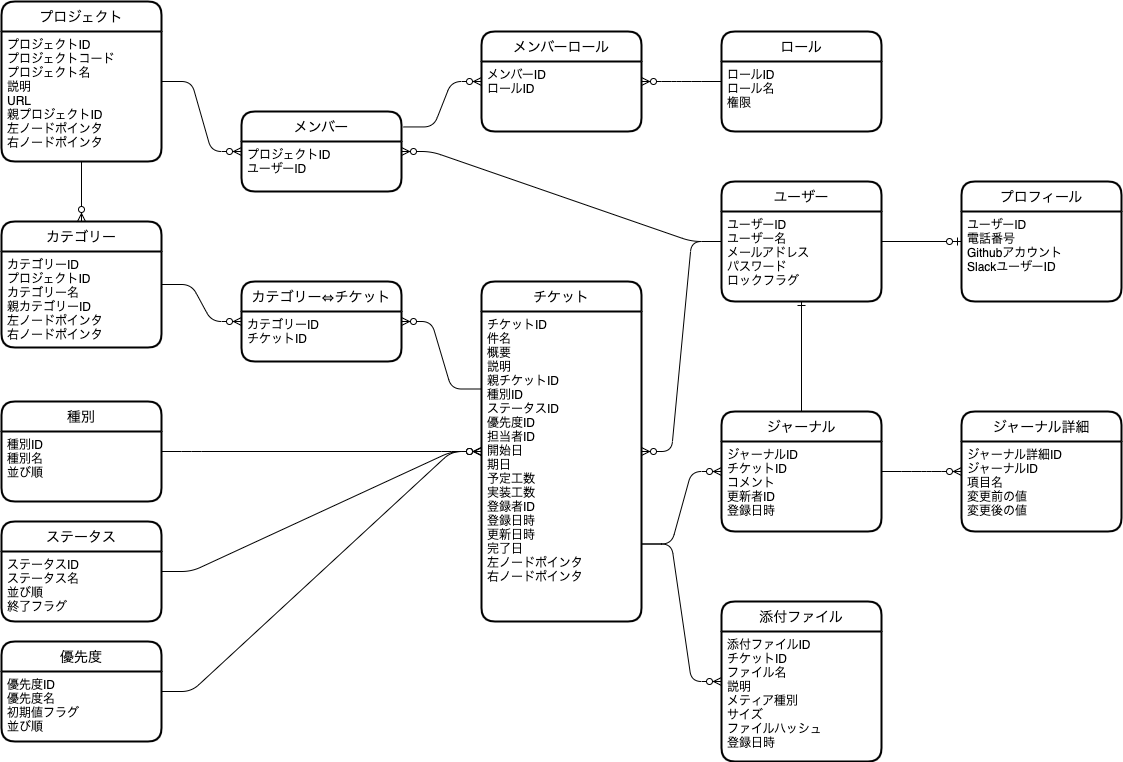

The diagram above was exported from draw.io. Its source (the exported page's mxGraphModel, read from the mxfile embedded in the PNG):
<mxGraphModel dx="1267" dy="879" grid="1" gridSize="10" guides="1" tooltips="1" connect="1" arrows="1" fold="1" page="1" pageScale="1" pageWidth="1169" pageHeight="827" math="0" shadow="0">
  <root>
    <mxCell id="0" />
    <mxCell id="1" parent="0" />
    <mxCell id="23" value="ステータス" style="swimlane;childLayout=stackLayout;horizontal=1;startSize=30;horizontalStack=0;rounded=1;fontSize=14;fontStyle=0;strokeWidth=2;resizeParent=0;resizeLast=1;shadow=0;dashed=0;align=center;" vertex="1" parent="1">
      <mxGeometry x="40" y="560" width="160" height="100" as="geometry" />
    </mxCell>
    <mxCell id="24" value="ステータスID&#10;ステータス名&#10;並び順&#10;終了フラグ" style="align=left;strokeColor=none;fillColor=none;spacingLeft=4;fontSize=12;verticalAlign=top;resizable=0;rotatable=0;part=1;" vertex="1" parent="23">
      <mxGeometry y="30" width="160" height="70" as="geometry" />
    </mxCell>
    <mxCell id="25" value="種別" style="swimlane;childLayout=stackLayout;horizontal=1;startSize=30;horizontalStack=0;rounded=1;fontSize=14;fontStyle=0;strokeWidth=2;resizeParent=0;resizeLast=1;shadow=0;dashed=0;align=center;" vertex="1" parent="1">
      <mxGeometry x="40" y="440" width="160" height="100" as="geometry" />
    </mxCell>
    <mxCell id="26" value="種別ID&#10;種別名&#10;並び順" style="align=left;strokeColor=none;fillColor=none;spacingLeft=4;fontSize=12;verticalAlign=top;resizable=0;rotatable=0;part=1;" vertex="1" parent="25">
      <mxGeometry y="30" width="160" height="70" as="geometry" />
    </mxCell>
    <mxCell id="27" value="優先度" style="swimlane;childLayout=stackLayout;horizontal=1;startSize=30;horizontalStack=0;rounded=1;fontSize=14;fontStyle=0;strokeWidth=2;resizeParent=0;resizeLast=1;shadow=0;dashed=0;align=center;" vertex="1" parent="1">
      <mxGeometry x="40" y="680" width="160" height="100" as="geometry" />
    </mxCell>
    <mxCell id="28" value="優先度ID&#10;優先度名&#10;初期値フラグ&#10;並び順" style="align=left;strokeColor=none;fillColor=none;spacingLeft=4;fontSize=12;verticalAlign=top;resizable=0;rotatable=0;part=1;" vertex="1" parent="27">
      <mxGeometry y="30" width="160" height="70" as="geometry" />
    </mxCell>
    <mxCell id="29" value="ユーザー" style="swimlane;childLayout=stackLayout;horizontal=1;startSize=30;horizontalStack=0;rounded=1;fontSize=14;fontStyle=0;strokeWidth=2;resizeParent=0;resizeLast=1;shadow=0;dashed=0;align=center;" vertex="1" parent="1">
      <mxGeometry x="760" y="220" width="160" height="120" as="geometry" />
    </mxCell>
    <mxCell id="30" value="ユーザーID&#10;ユーザー名&#10;メールアドレス&#10;パスワード&#10;ロックフラグ" style="align=left;strokeColor=none;fillColor=none;spacingLeft=4;fontSize=12;verticalAlign=top;resizable=0;rotatable=0;part=1;" vertex="1" parent="29">
      <mxGeometry y="30" width="160" height="90" as="geometry" />
    </mxCell>
    <mxCell id="31" value="プロフィール" style="swimlane;childLayout=stackLayout;horizontal=1;startSize=30;horizontalStack=0;rounded=1;fontSize=14;fontStyle=0;strokeWidth=2;resizeParent=0;resizeLast=1;shadow=0;dashed=0;align=center;" vertex="1" parent="1">
      <mxGeometry x="1000" y="220" width="160" height="120" as="geometry" />
    </mxCell>
    <mxCell id="32" value="ユーザーID&#10;電話番号&#10;Githubアカウント&#10;SlackユーザーID" style="align=left;strokeColor=none;fillColor=none;spacingLeft=4;fontSize=12;verticalAlign=top;resizable=0;rotatable=0;part=1;" vertex="1" parent="31">
      <mxGeometry y="30" width="160" height="90" as="geometry" />
    </mxCell>
    <mxCell id="35" value="プロジェクト" style="swimlane;childLayout=stackLayout;horizontal=1;startSize=30;horizontalStack=0;rounded=1;fontSize=14;fontStyle=0;strokeWidth=2;resizeParent=0;resizeLast=1;shadow=0;dashed=0;align=center;" vertex="1" parent="1">
      <mxGeometry x="40" y="40" width="160" height="160" as="geometry" />
    </mxCell>
    <mxCell id="36" value="プロジェクトID&#10;プロジェクトコード&#10;プロジェクト名&#10;説明&#10;URL&#10;親プロジェクトID&#10;左ノードポインタ&#10;右ノードポインタ" style="align=left;strokeColor=none;fillColor=none;spacingLeft=4;fontSize=12;verticalAlign=top;resizable=0;rotatable=0;part=1;" vertex="1" parent="35">
      <mxGeometry y="30" width="160" height="130" as="geometry" />
    </mxCell>
    <mxCell id="37" value="メンバー" style="swimlane;childLayout=stackLayout;horizontal=1;startSize=30;horizontalStack=0;rounded=1;fontSize=14;fontStyle=0;strokeWidth=2;resizeParent=0;resizeLast=1;shadow=0;dashed=0;align=center;" vertex="1" parent="1">
      <mxGeometry x="280" y="150" width="160" height="80" as="geometry" />
    </mxCell>
    <mxCell id="38" value="プロジェクトID&#10;ユーザーID" style="align=left;strokeColor=none;fillColor=none;spacingLeft=4;fontSize=12;verticalAlign=top;resizable=0;rotatable=0;part=1;" vertex="1" parent="37">
      <mxGeometry y="30" width="160" height="50" as="geometry" />
    </mxCell>
    <mxCell id="39" value="チケット" style="swimlane;childLayout=stackLayout;horizontal=1;startSize=30;horizontalStack=0;rounded=1;fontSize=14;fontStyle=0;strokeWidth=2;resizeParent=0;resizeLast=1;shadow=0;dashed=0;align=center;" vertex="1" parent="1">
      <mxGeometry x="520" y="320" width="160" height="340" as="geometry" />
    </mxCell>
    <mxCell id="40" value="チケットID&#10;件名&#10;概要&#10;説明&#10;親チケットID&#10;種別ID&#10;ステータスID&#10;優先度ID&#10;担当者ID&#10;開始日&#10;期日&#10;予定工数&#10;実装工数&#10;登録者ID&#10;登録日時&#10;更新日時&#10;完了日&#10;左ノードポインタ&#10;右ノードポインタ" style="align=left;strokeColor=none;fillColor=none;spacingLeft=4;fontSize=12;verticalAlign=top;resizable=0;rotatable=0;part=1;" vertex="1" parent="39">
      <mxGeometry y="30" width="160" height="310" as="geometry" />
    </mxCell>
    <mxCell id="41" value="" style="edgeStyle=entityRelationEdgeStyle;fontSize=12;html=1;endArrow=ERzeroToMany;endFill=1;" edge="1" parent="1" source="25" target="39">
      <mxGeometry width="100" height="100" relative="1" as="geometry">
        <mxPoint x="410" y="350" as="sourcePoint" />
        <mxPoint x="510" y="250" as="targetPoint" />
      </mxGeometry>
    </mxCell>
    <mxCell id="42" value="" style="edgeStyle=entityRelationEdgeStyle;fontSize=12;html=1;endArrow=ERzeroToMany;endFill=1;" edge="1" parent="1" source="23" target="39">
      <mxGeometry width="100" height="100" relative="1" as="geometry">
        <mxPoint x="410" y="350" as="sourcePoint" />
        <mxPoint x="510" y="250" as="targetPoint" />
      </mxGeometry>
    </mxCell>
    <mxCell id="43" value="" style="edgeStyle=entityRelationEdgeStyle;fontSize=12;html=1;endArrow=ERzeroToMany;endFill=1;" edge="1" parent="1" source="27" target="39">
      <mxGeometry width="100" height="100" relative="1" as="geometry">
        <mxPoint x="410" y="350" as="sourcePoint" />
        <mxPoint x="510" y="250" as="targetPoint" />
      </mxGeometry>
    </mxCell>
    <mxCell id="44" value="" style="fontSize=12;html=1;endArrow=ERzeroToOne;endFill=1;" edge="1" parent="1" source="29" target="31">
      <mxGeometry width="100" height="100" relative="1" as="geometry">
        <mxPoint x="560" y="390" as="sourcePoint" />
        <mxPoint x="660" y="290" as="targetPoint" />
      </mxGeometry>
    </mxCell>
    <mxCell id="45" value="" style="edgeStyle=entityRelationEdgeStyle;fontSize=12;html=1;endArrow=ERzeroToMany;endFill=1;" edge="1" parent="1" source="29" target="39">
      <mxGeometry width="100" height="100" relative="1" as="geometry">
        <mxPoint x="410" y="350" as="sourcePoint" />
        <mxPoint x="510" y="250" as="targetPoint" />
      </mxGeometry>
    </mxCell>
    <mxCell id="46" value="" style="edgeStyle=entityRelationEdgeStyle;fontSize=12;html=1;endArrow=ERzeroToMany;endFill=1;" edge="1" parent="1" source="29" target="37">
      <mxGeometry width="100" height="100" relative="1" as="geometry">
        <mxPoint x="410" y="350" as="sourcePoint" />
        <mxPoint x="510" y="250" as="targetPoint" />
      </mxGeometry>
    </mxCell>
    <mxCell id="47" value="" style="edgeStyle=entityRelationEdgeStyle;fontSize=12;html=1;endArrow=ERzeroToMany;endFill=1;" edge="1" parent="1" source="35" target="37">
      <mxGeometry width="100" height="100" relative="1" as="geometry">
        <mxPoint x="410" y="350" as="sourcePoint" />
        <mxPoint x="510" y="250" as="targetPoint" />
      </mxGeometry>
    </mxCell>
    <mxCell id="48" value="ロール" style="swimlane;childLayout=stackLayout;horizontal=1;startSize=30;horizontalStack=0;rounded=1;fontSize=14;fontStyle=0;strokeWidth=2;resizeParent=0;resizeLast=1;shadow=0;dashed=0;align=center;" vertex="1" parent="1">
      <mxGeometry x="760" y="70" width="160" height="100" as="geometry" />
    </mxCell>
    <mxCell id="49" value="ロールID&#10;ロール名&#10;権限" style="align=left;strokeColor=none;fillColor=none;spacingLeft=4;fontSize=12;verticalAlign=top;resizable=0;rotatable=0;part=1;" vertex="1" parent="48">
      <mxGeometry y="30" width="160" height="70" as="geometry" />
    </mxCell>
    <mxCell id="51" value="カテゴリー" style="swimlane;childLayout=stackLayout;horizontal=1;startSize=30;horizontalStack=0;rounded=1;fontSize=14;fontStyle=0;strokeWidth=2;resizeParent=0;resizeLast=1;shadow=0;dashed=0;align=center;" vertex="1" parent="1">
      <mxGeometry x="40" y="260" width="160" height="126" as="geometry" />
    </mxCell>
    <mxCell id="52" value="カテゴリーID&#10;プロジェクトID&#10;カテゴリー名&#10;親カテゴリーID&#10;左ノードポインタ&#10;右ノードポインタ&#10;" style="align=left;strokeColor=none;fillColor=none;spacingLeft=4;fontSize=12;verticalAlign=top;resizable=0;rotatable=0;part=1;" vertex="1" parent="51">
      <mxGeometry y="30" width="160" height="96" as="geometry" />
    </mxCell>
    <mxCell id="53" value="" style="fontSize=12;html=1;endArrow=ERzeroToMany;endFill=1;exitX=0.5;exitY=1;exitDx=0;exitDy=0;entryX=0.5;entryY=0;entryDx=0;entryDy=0;" edge="1" parent="1" source="36" target="51">
      <mxGeometry width="100" height="100" relative="1" as="geometry">
        <mxPoint x="400" y="320" as="sourcePoint" />
        <mxPoint x="-41.73913043478261" y="320" as="targetPoint" />
      </mxGeometry>
    </mxCell>
    <mxCell id="54" value="カテゴリー⇔チケット" style="swimlane;childLayout=stackLayout;horizontal=1;startSize=30;horizontalStack=0;rounded=1;fontSize=14;fontStyle=0;strokeWidth=2;resizeParent=0;resizeLast=1;shadow=0;dashed=0;align=center;" vertex="1" parent="1">
      <mxGeometry x="280" y="320" width="160" height="80" as="geometry" />
    </mxCell>
    <mxCell id="55" value="カテゴリーID&#10;チケットID" style="align=left;strokeColor=none;fillColor=none;spacingLeft=4;fontSize=12;verticalAlign=top;resizable=0;rotatable=0;part=1;" vertex="1" parent="54">
      <mxGeometry y="30" width="160" height="50" as="geometry" />
    </mxCell>
    <mxCell id="56" value="" style="edgeStyle=entityRelationEdgeStyle;fontSize=12;html=1;endArrow=ERzeroToMany;endFill=1;" edge="1" parent="1" source="51" target="54">
      <mxGeometry width="100" height="100" relative="1" as="geometry">
        <mxPoint x="580" y="370" as="sourcePoint" />
        <mxPoint x="680" y="270" as="targetPoint" />
      </mxGeometry>
    </mxCell>
    <mxCell id="57" value="" style="edgeStyle=entityRelationEdgeStyle;fontSize=12;html=1;endArrow=ERzeroToMany;endFill=1;exitX=0;exitY=0.25;exitDx=0;exitDy=0;" edge="1" parent="1" source="40" target="54">
      <mxGeometry width="100" height="100" relative="1" as="geometry">
        <mxPoint x="210" y="333" as="sourcePoint" />
        <mxPoint x="290" y="410" as="targetPoint" />
      </mxGeometry>
    </mxCell>
    <mxCell id="58" value="ジャーナル" style="swimlane;childLayout=stackLayout;horizontal=1;startSize=30;horizontalStack=0;rounded=1;fontSize=14;fontStyle=0;strokeWidth=2;resizeParent=0;resizeLast=1;shadow=0;dashed=0;align=center;" vertex="1" parent="1">
      <mxGeometry x="760" y="450" width="160" height="120" as="geometry" />
    </mxCell>
    <mxCell id="59" value="ジャーナルID&#10;チケットID&#10;コメント&#10;更新者ID&#10;登録日時" style="align=left;strokeColor=none;fillColor=none;spacingLeft=4;fontSize=12;verticalAlign=top;resizable=0;rotatable=0;part=1;" vertex="1" parent="58">
      <mxGeometry y="30" width="160" height="90" as="geometry" />
    </mxCell>
    <mxCell id="60" value="ジャーナル詳細" style="swimlane;childLayout=stackLayout;horizontal=1;startSize=30;horizontalStack=0;rounded=1;fontSize=14;fontStyle=0;strokeWidth=2;resizeParent=0;resizeLast=1;shadow=0;dashed=0;align=center;" vertex="1" parent="1">
      <mxGeometry x="1000" y="450" width="160" height="120" as="geometry" />
    </mxCell>
    <mxCell id="61" value="ジャーナル詳細ID&#10;ジャーナルID&#10;項目名&#10;変更前の値&#10;変更後の値" style="align=left;strokeColor=none;fillColor=none;spacingLeft=4;fontSize=12;verticalAlign=top;resizable=0;rotatable=0;part=1;" vertex="1" parent="60">
      <mxGeometry y="30" width="160" height="90" as="geometry" />
    </mxCell>
    <mxCell id="62" value="" style="edgeStyle=entityRelationEdgeStyle;fontSize=12;html=1;endArrow=ERzeroToMany;endFill=1;exitX=1;exitY=0.75;exitDx=0;exitDy=0;" edge="1" parent="1" source="40" target="58">
      <mxGeometry width="100" height="100" relative="1" as="geometry">
        <mxPoint x="670" y="610" as="sourcePoint" />
        <mxPoint x="770" y="510" as="targetPoint" />
      </mxGeometry>
    </mxCell>
    <mxCell id="63" value="" style="edgeStyle=entityRelationEdgeStyle;fontSize=12;html=1;endArrow=ERzeroToMany;endFill=1;" edge="1" parent="1" source="58" target="60">
      <mxGeometry width="100" height="100" relative="1" as="geometry">
        <mxPoint x="640" y="510" as="sourcePoint" />
        <mxPoint x="740" y="410" as="targetPoint" />
      </mxGeometry>
    </mxCell>
    <mxCell id="64" value="メンバーロール" style="swimlane;childLayout=stackLayout;horizontal=1;startSize=30;horizontalStack=0;rounded=1;fontSize=14;fontStyle=0;strokeWidth=2;resizeParent=0;resizeLast=1;shadow=0;dashed=0;align=center;" vertex="1" parent="1">
      <mxGeometry x="520" y="70" width="160" height="100" as="geometry" />
    </mxCell>
    <mxCell id="65" value="メンバーID&#10;ロールID" style="align=left;strokeColor=none;fillColor=none;spacingLeft=4;fontSize=12;verticalAlign=top;resizable=0;rotatable=0;part=1;" vertex="1" parent="64">
      <mxGeometry y="30" width="160" height="70" as="geometry" />
    </mxCell>
    <mxCell id="66" value="" style="edgeStyle=entityRelationEdgeStyle;fontSize=12;html=1;endArrow=ERzeroToMany;endFill=1;" edge="1" parent="1" source="48" target="64">
      <mxGeometry width="100" height="100" relative="1" as="geometry">
        <mxPoint x="560" y="420" as="sourcePoint" />
        <mxPoint x="660" y="320" as="targetPoint" />
      </mxGeometry>
    </mxCell>
    <mxCell id="67" value="" style="edgeStyle=entityRelationEdgeStyle;fontSize=12;html=1;endArrow=ERzeroToMany;endFill=1;exitX=1.013;exitY=0.193;exitDx=0;exitDy=0;exitPerimeter=0;" edge="1" parent="1" source="37" target="64">
      <mxGeometry width="100" height="100" relative="1" as="geometry">
        <mxPoint x="530" y="390" as="sourcePoint" />
        <mxPoint x="630" y="290" as="targetPoint" />
      </mxGeometry>
    </mxCell>
    <mxCell id="68" value="添付ファイル" style="swimlane;childLayout=stackLayout;horizontal=1;startSize=30;horizontalStack=0;rounded=1;fontSize=14;fontStyle=0;strokeWidth=2;resizeParent=0;resizeLast=1;shadow=0;dashed=0;align=center;" vertex="1" parent="1">
      <mxGeometry x="760" y="640" width="160" height="160" as="geometry" />
    </mxCell>
    <mxCell id="69" value="添付ファイルID&#10;チケットID&#10;ファイル名&#10;説明&#10;メティア種別&#10;サイズ&#10;ファイルハッシュ&#10;登録日時" style="align=left;strokeColor=none;fillColor=none;spacingLeft=4;fontSize=12;verticalAlign=top;resizable=0;rotatable=0;part=1;" vertex="1" parent="68">
      <mxGeometry y="30" width="160" height="130" as="geometry" />
    </mxCell>
    <mxCell id="70" value="" style="edgeStyle=entityRelationEdgeStyle;fontSize=12;html=1;endArrow=ERzeroToMany;endFill=1;exitX=1;exitY=0.75;exitDx=0;exitDy=0;" edge="1" parent="1" source="40" target="68">
      <mxGeometry width="100" height="100" relative="1" as="geometry">
        <mxPoint x="530" y="770" as="sourcePoint" />
        <mxPoint x="710" y="430" as="targetPoint" />
      </mxGeometry>
    </mxCell>
    <mxCell id="71" value="" style="fontSize=12;html=1;endArrow=ERone;endFill=1;" edge="1" parent="1" source="58" target="29">
      <mxGeometry width="100" height="100" relative="1" as="geometry">
        <mxPoint x="610" y="400" as="sourcePoint" />
        <mxPoint x="710" y="300" as="targetPoint" />
      </mxGeometry>
    </mxCell>
  </root>
</mxGraphModel>